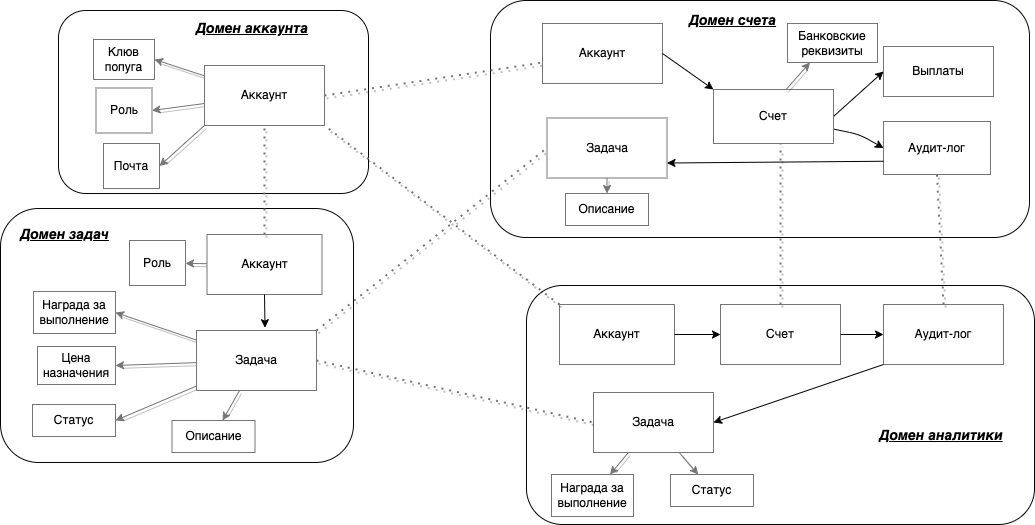

The diagram above was exported from draw.io. Its source (the exported page's mxGraphModel, read from the mxfile embedded in the PNG):
<mxGraphModel dx="698" dy="482" grid="0" gridSize="10" guides="1" tooltips="1" connect="1" arrows="1" fold="1" page="1" pageScale="1" pageWidth="827" pageHeight="1169" background="#ffffff" math="0" shadow="0">
  <root>
    <mxCell id="0" />
    <mxCell id="1" parent="0" />
    <mxCell id="46" value="" style="rounded=1;whiteSpace=wrap;html=1;fillColor=#FFF;strokeColor=#050505;" parent="1" vertex="1">
      <mxGeometry x="630" y="19" width="539" height="237" as="geometry" />
    </mxCell>
    <mxCell id="40" value="" style="rounded=1;whiteSpace=wrap;html=1;fillColor=#FFF;strokeColor=#050505;" parent="1" vertex="1">
      <mxGeometry x="140" y="227" width="353" height="254" as="geometry" />
    </mxCell>
    <mxCell id="39" value="" style="rounded=1;whiteSpace=wrap;html=1;fillColor=#FFF;strokeColor=#050505;align=right;" parent="1" vertex="1">
      <mxGeometry x="198" y="29" width="310" height="183" as="geometry" />
    </mxCell>
    <mxCell id="93" style="edgeStyle=none;html=1;entryX=1;entryY=0.5;entryDx=0;entryDy=0;shadow=1;strokeColor=#757575;fontSize=14;fontColor=#000000;fillColor=none;" parent="1" source="15" target="16" edge="1">
      <mxGeometry relative="1" as="geometry" />
    </mxCell>
    <mxCell id="94" style="edgeStyle=none;html=1;entryX=1;entryY=0.5;entryDx=0;entryDy=0;shadow=1;strokeColor=#757575;fontSize=14;fontColor=#000000;fillColor=none;" parent="1" source="15" target="17" edge="1">
      <mxGeometry relative="1" as="geometry" />
    </mxCell>
    <mxCell id="15" value="&lt;font color=&quot;#000000&quot;&gt;Аккаунт&lt;br&gt;&lt;/font&gt;" style="rounded=0;whiteSpace=wrap;html=1;strokeColor=#757575;fillColor=#FFFFFF;" parent="1" vertex="1">
      <mxGeometry x="344" y="84" width="120" height="60" as="geometry" />
    </mxCell>
    <mxCell id="16" value="&lt;font color=&quot;#000000&quot;&gt;Роль&lt;br&gt;&lt;/font&gt;" style="rounded=0;whiteSpace=wrap;html=1;strokeColor=#757575;fillColor=#FFFFFF;" parent="1" vertex="1">
      <mxGeometry x="235.5" y="106.5" width="56" height="45" as="geometry" />
    </mxCell>
    <mxCell id="17" value="&lt;font color=&quot;#000000&quot;&gt;Клюв попуга&lt;br&gt;&lt;/font&gt;" style="rounded=0;whiteSpace=wrap;html=1;strokeColor=#757575;fillColor=#FFFFFF;" parent="1" vertex="1">
      <mxGeometry x="233" y="58" width="61" height="40" as="geometry" />
    </mxCell>
    <mxCell id="95" style="edgeStyle=none;html=1;entryX=1;entryY=0.5;entryDx=0;entryDy=0;shadow=1;strokeColor=#757575;fontSize=14;fontColor=#000000;fillColor=none;" parent="1" source="21" target="36" edge="1">
      <mxGeometry relative="1" as="geometry" />
    </mxCell>
    <mxCell id="96" style="edgeStyle=none;html=1;entryX=1;entryY=0.5;entryDx=0;entryDy=0;shadow=1;strokeColor=#757575;fontSize=14;fontColor=#000000;fillColor=none;" parent="1" source="21" target="23" edge="1">
      <mxGeometry relative="1" as="geometry" />
    </mxCell>
    <mxCell id="97" style="edgeStyle=none;html=1;entryX=1;entryY=0.5;entryDx=0;entryDy=0;shadow=1;strokeColor=#757575;fontSize=14;fontColor=#000000;fillColor=none;" parent="1" source="21" target="22" edge="1">
      <mxGeometry relative="1" as="geometry" />
    </mxCell>
    <mxCell id="99" style="edgeStyle=none;html=1;shadow=1;strokeColor=#757575;fontSize=14;fontColor=#000000;fillColor=none;" parent="1" source="21" target="98" edge="1">
      <mxGeometry relative="1" as="geometry" />
    </mxCell>
    <mxCell id="21" value="&lt;font color=&quot;#000000&quot;&gt;Задача&lt;br&gt;&lt;/font&gt;" style="rounded=0;whiteSpace=wrap;html=1;strokeColor=#757575;fillColor=#FFFFFF;" parent="1" vertex="1">
      <mxGeometry x="336" y="349" width="120" height="60" as="geometry" />
    </mxCell>
    <mxCell id="22" value="&lt;font color=&quot;#000000&quot;&gt;Цена назначения&lt;br&gt;&lt;/font&gt;" style="rounded=0;whiteSpace=wrap;html=1;strokeColor=#757575;fillColor=#FFFFFF;" parent="1" vertex="1">
      <mxGeometry x="177" y="365" width="78" height="38" as="geometry" />
    </mxCell>
    <mxCell id="23" value="&lt;font color=&quot;#000000&quot;&gt;Награда за выполнение&lt;br&gt;&lt;/font&gt;" style="rounded=0;whiteSpace=wrap;html=1;strokeColor=#757575;fillColor=#FFFFFF;" parent="1" vertex="1">
      <mxGeometry x="173" y="310" width="82" height="42" as="geometry" />
    </mxCell>
    <mxCell id="31" style="edgeStyle=none;html=1;exitX=1;exitY=0.5;exitDx=0;exitDy=0;entryX=0;entryY=0.5;entryDx=0;entryDy=0;strokeColor=#000000;fontColor=#000000;fillColor=#000000;" parent="1" source="27" target="29" edge="1">
      <mxGeometry relative="1" as="geometry" />
    </mxCell>
    <mxCell id="32" style="edgeStyle=none;html=1;entryX=0;entryY=0.5;entryDx=0;entryDy=0;strokeColor=#000000;fontColor=#000000;fillColor=#000000;" parent="1" source="27" target="30" edge="1">
      <mxGeometry relative="1" as="geometry">
        <Array as="points">
          <mxPoint x="999" y="153" />
        </Array>
      </mxGeometry>
    </mxCell>
    <mxCell id="27" value="&lt;font color=&quot;#000000&quot;&gt;Счет&lt;br&gt;&lt;/font&gt;" style="rounded=0;whiteSpace=wrap;html=1;strokeColor=#757575;fillColor=#FFFFFF;" parent="1" vertex="1">
      <mxGeometry x="853" y="108" width="120" height="54" as="geometry" />
    </mxCell>
    <mxCell id="29" value="&lt;font color=&quot;#000000&quot;&gt;Выплаты&lt;br&gt;&lt;/font&gt;" style="rounded=0;whiteSpace=wrap;html=1;strokeColor=#757575;fillColor=#FFFFFF;" parent="1" vertex="1">
      <mxGeometry x="1023" y="65" width="110" height="50" as="geometry" />
    </mxCell>
    <mxCell id="30" value="&lt;font color=&quot;#000000&quot;&gt;Аудит-лог&lt;br&gt;&lt;/font&gt;" style="rounded=0;whiteSpace=wrap;html=1;strokeColor=#757575;fillColor=#FFFFFF;" parent="1" vertex="1">
      <mxGeometry x="1023" y="140" width="107" height="53" as="geometry" />
    </mxCell>
    <mxCell id="36" value="&lt;font color=&quot;#000000&quot;&gt;Статус&lt;br&gt;&lt;/font&gt;" style="rounded=0;whiteSpace=wrap;html=1;strokeColor=#757575;fillColor=#FFFFFF;" parent="1" vertex="1">
      <mxGeometry x="172" y="423" width="83" height="32" as="geometry" />
    </mxCell>
    <mxCell id="86" style="edgeStyle=none;html=1;shadow=1;strokeColor=#757575;fontSize=14;fontColor=#000000;fillColor=none;" parent="1" source="41" target="84" edge="1">
      <mxGeometry relative="1" as="geometry" />
    </mxCell>
    <mxCell id="41" value="&lt;font color=&quot;#000000&quot;&gt;Аккаунт&lt;br&gt;&lt;/font&gt;" style="rounded=0;whiteSpace=wrap;html=1;strokeColor=#757575;fillColor=#FFFFFF;" parent="1" vertex="1">
      <mxGeometry x="346.5" y="253" width="115" height="60" as="geometry" />
    </mxCell>
    <mxCell id="43" value="" style="edgeStyle=none;html=1;strokeColor=#000000;fontColor=#000000;fillColor=#000000;entryX=0.571;entryY=-0.047;entryDx=0;entryDy=0;exitX=0.5;exitY=1;exitDx=0;exitDy=0;entryPerimeter=0;" parent="1" source="41" target="21" edge="1">
      <mxGeometry relative="1" as="geometry">
        <mxPoint x="290" y="379.7368421052631" as="sourcePoint" />
        <mxPoint x="255" y="393" as="targetPoint" />
      </mxGeometry>
    </mxCell>
    <mxCell id="48" value="&lt;font color=&quot;#000000&quot;&gt;Аккаунт&lt;br&gt;&lt;/font&gt;" style="rounded=0;whiteSpace=wrap;html=1;strokeColor=#757575;fillColor=#FFFFFF;" parent="1" vertex="1">
      <mxGeometry x="682" y="42" width="120" height="60" as="geometry" />
    </mxCell>
    <mxCell id="51" value="" style="rounded=1;whiteSpace=wrap;html=1;fillColor=#FFF;strokeColor=#050505;" parent="1" vertex="1">
      <mxGeometry x="666" y="304" width="508" height="239" as="geometry" />
    </mxCell>
    <mxCell id="52" value="&lt;font color=&quot;#000000&quot;&gt;Аккаунт&lt;br&gt;&lt;/font&gt;" style="rounded=0;whiteSpace=wrap;html=1;strokeColor=#757575;fillColor=#FFFFFF;" parent="1" vertex="1">
      <mxGeometry x="699" y="323" width="115" height="60" as="geometry" />
    </mxCell>
    <mxCell id="101" style="edgeStyle=none;html=1;shadow=1;strokeColor=#757575;fontSize=14;fontColor=#000000;fillColor=none;" parent="1" source="54" target="100" edge="1">
      <mxGeometry relative="1" as="geometry" />
    </mxCell>
    <mxCell id="54" value="&lt;font color=&quot;#000000&quot;&gt;Задача&lt;br&gt;&lt;/font&gt;" style="rounded=0;whiteSpace=wrap;html=1;strokeColor=#757575;fillColor=#FFFFFF;" parent="1" vertex="1">
      <mxGeometry x="686.5" y="136.5" width="120" height="60" as="geometry" />
    </mxCell>
    <mxCell id="62" value="&lt;font color=&quot;#000000&quot;&gt;Счет&lt;br&gt;&lt;/font&gt;" style="rounded=0;whiteSpace=wrap;html=1;strokeColor=#757575;fillColor=#FFFFFF;" parent="1" vertex="1">
      <mxGeometry x="860" y="323" width="120" height="60" as="geometry" />
    </mxCell>
    <mxCell id="111" style="edgeStyle=none;html=1;shadow=1;strokeColor=#757575;fontSize=14;fontColor=#000000;fillColor=none;" parent="1" source="66" target="109" edge="1">
      <mxGeometry relative="1" as="geometry" />
    </mxCell>
    <mxCell id="112" style="edgeStyle=none;html=1;shadow=1;strokeColor=#757575;fontSize=14;fontColor=#000000;fillColor=none;" parent="1" source="66" target="110" edge="1">
      <mxGeometry relative="1" as="geometry" />
    </mxCell>
    <mxCell id="66" value="&lt;font color=&quot;#000000&quot;&gt;Задача&lt;br&gt;&lt;/font&gt;" style="rounded=0;whiteSpace=wrap;html=1;strokeColor=#757575;fillColor=#FFFFFF;" parent="1" vertex="1">
      <mxGeometry x="733" y="411" width="120" height="60" as="geometry" />
    </mxCell>
    <mxCell id="68" value="&lt;font color=&quot;#000000&quot;&gt;Аудит-лог&lt;br&gt;&lt;/font&gt;" style="rounded=0;whiteSpace=wrap;html=1;strokeColor=#757575;fillColor=#FFFFFF;" parent="1" vertex="1">
      <mxGeometry x="1023" y="323" width="120" height="60" as="geometry" />
    </mxCell>
    <mxCell id="72" value="" style="endArrow=none;dashed=1;html=1;dashPattern=1 3;strokeWidth=2;shadow=1;strokeColor=#757575;fillColor=none;exitX=1;exitY=0.5;exitDx=0;exitDy=0;" parent="1" source="15" target="48" edge="1">
      <mxGeometry width="50" height="50" relative="1" as="geometry">
        <mxPoint x="652" y="196" as="sourcePoint" />
        <mxPoint x="702" y="146" as="targetPoint" />
      </mxGeometry>
    </mxCell>
    <mxCell id="73" value="" style="endArrow=none;dashed=1;html=1;dashPattern=1 3;strokeWidth=2;shadow=1;strokeColor=#757575;fillColor=none;exitX=0.5;exitY=0;exitDx=0;exitDy=0;entryX=0.5;entryY=1;entryDx=0;entryDy=0;" parent="1" source="41" target="15" edge="1">
      <mxGeometry width="50" height="50" relative="1" as="geometry">
        <mxPoint x="474" y="124" as="sourcePoint" />
        <mxPoint x="682" y="101.49253731343276" as="targetPoint" />
      </mxGeometry>
    </mxCell>
    <mxCell id="74" value="" style="endArrow=none;dashed=1;html=1;dashPattern=1 3;strokeWidth=2;shadow=1;strokeColor=#757575;fillColor=none;exitX=0;exitY=0;exitDx=0;exitDy=0;entryX=1;entryY=1;entryDx=0;entryDy=0;" parent="1" source="52" target="15" edge="1">
      <mxGeometry width="50" height="50" relative="1" as="geometry">
        <mxPoint x="414" y="263" as="sourcePoint" />
        <mxPoint x="414" y="154" as="targetPoint" />
      </mxGeometry>
    </mxCell>
    <mxCell id="75" value="" style="endArrow=none;dashed=1;html=1;dashPattern=1 3;strokeWidth=2;shadow=1;strokeColor=#757575;fillColor=none;exitX=1;exitY=0;exitDx=0;exitDy=0;entryX=0;entryY=0.5;entryDx=0;entryDy=0;" parent="1" source="21" target="54" edge="1">
      <mxGeometry width="50" height="50" relative="1" as="geometry">
        <mxPoint x="709" y="333" as="sourcePoint" />
        <mxPoint x="474" y="154" as="targetPoint" />
      </mxGeometry>
    </mxCell>
    <mxCell id="76" value="" style="endArrow=none;dashed=1;html=1;dashPattern=1 3;strokeWidth=2;shadow=1;strokeColor=#757575;fillColor=none;exitX=1;exitY=0.5;exitDx=0;exitDy=0;entryX=0;entryY=0.5;entryDx=0;entryDy=0;" parent="1" source="21" target="66" edge="1">
      <mxGeometry width="50" height="50" relative="1" as="geometry">
        <mxPoint x="466" y="359" as="sourcePoint" />
        <mxPoint x="699" y="186" as="targetPoint" />
      </mxGeometry>
    </mxCell>
    <mxCell id="77" value="" style="endArrow=none;dashed=1;html=1;dashPattern=1 3;strokeWidth=2;shadow=1;strokeColor=#757575;fillColor=none;entryX=0.559;entryY=1.008;entryDx=0;entryDy=0;entryPerimeter=0;exitX=0.5;exitY=0;exitDx=0;exitDy=0;" parent="1" source="62" target="27" edge="1">
      <mxGeometry width="50" height="50" relative="1" as="geometry">
        <mxPoint x="873" y="277" as="sourcePoint" />
        <mxPoint x="923" y="227" as="targetPoint" />
      </mxGeometry>
    </mxCell>
    <mxCell id="78" value="" style="endArrow=none;dashed=1;html=1;dashPattern=1 3;strokeWidth=2;shadow=1;strokeColor=#757575;fillColor=none;entryX=0.5;entryY=1;entryDx=0;entryDy=0;exitX=0.5;exitY=0;exitDx=0;exitDy=0;" parent="1" source="68" target="30" edge="1">
      <mxGeometry width="50" height="50" relative="1" as="geometry">
        <mxPoint x="930" y="333" as="sourcePoint" />
        <mxPoint x="927.0800000000004" y="125.48000000000002" as="targetPoint" />
      </mxGeometry>
    </mxCell>
    <mxCell id="79" value="&lt;font style=&quot;font-size: 14px;&quot; color=&quot;#000000&quot;&gt;&lt;b&gt;&lt;i&gt;&lt;u&gt;Домен задач&lt;/u&gt;&lt;/i&gt;&lt;/b&gt;&lt;/font&gt;" style="text;strokeColor=none;align=center;fillColor=none;html=1;verticalAlign=middle;whiteSpace=wrap;rounded=0;" parent="1" vertex="1">
      <mxGeometry x="150" y="238" width="109" height="30" as="geometry" />
    </mxCell>
    <mxCell id="81" value="&lt;font style=&quot;font-size: 14px;&quot; color=&quot;#000000&quot;&gt;&lt;b&gt;&lt;i&gt;&lt;u&gt;Домен аналитики&lt;/u&gt;&lt;/i&gt;&lt;/b&gt;&lt;/font&gt;" style="text;strokeColor=none;align=center;fillColor=none;html=1;verticalAlign=middle;whiteSpace=wrap;rounded=0;" parent="1" vertex="1">
      <mxGeometry x="1011" y="439" width="140" height="30" as="geometry" />
    </mxCell>
    <mxCell id="82" value="&lt;font style=&quot;font-size: 14px;&quot; color=&quot;#000000&quot;&gt;&lt;b&gt;&lt;i&gt;&lt;u&gt;Домен счета&lt;/u&gt;&lt;/i&gt;&lt;/b&gt;&lt;/font&gt;" style="text;strokeColor=none;align=center;fillColor=none;html=1;verticalAlign=middle;whiteSpace=wrap;rounded=0;" parent="1" vertex="1">
      <mxGeometry x="818" y="24" width="109" height="30" as="geometry" />
    </mxCell>
    <mxCell id="83" value="&lt;font style=&quot;font-size: 14px;&quot; color=&quot;#000000&quot;&gt;&lt;b&gt;&lt;i&gt;&lt;u&gt;Домен аккаунта&lt;/u&gt;&lt;/i&gt;&lt;/b&gt;&lt;/font&gt;" style="text;strokeColor=none;align=center;fillColor=none;html=1;verticalAlign=middle;whiteSpace=wrap;rounded=0;" parent="1" vertex="1">
      <mxGeometry x="332" y="32" width="120" height="30" as="geometry" />
    </mxCell>
    <mxCell id="84" value="&lt;font color=&quot;#000000&quot;&gt;Роль&lt;br&gt;&lt;/font&gt;" style="rounded=0;whiteSpace=wrap;html=1;strokeColor=#757575;fillColor=#FFFFFF;" parent="1" vertex="1">
      <mxGeometry x="269" y="259" width="56" height="45" as="geometry" />
    </mxCell>
    <mxCell id="98" value="&lt;font color=&quot;#000000&quot;&gt;Описание&lt;br&gt;&lt;/font&gt;" style="rounded=0;whiteSpace=wrap;html=1;strokeColor=#757575;fillColor=#FFFFFF;" parent="1" vertex="1">
      <mxGeometry x="311.5" y="439" width="83" height="32" as="geometry" />
    </mxCell>
    <mxCell id="100" value="&lt;font color=&quot;#000000&quot;&gt;Описание&lt;br&gt;&lt;/font&gt;" style="rounded=0;whiteSpace=wrap;html=1;strokeColor=#757575;fillColor=#FFFFFF;" parent="1" vertex="1">
      <mxGeometry x="705" y="212" width="83" height="32" as="geometry" />
    </mxCell>
    <mxCell id="103" style="edgeStyle=none;html=1;entryX=1;entryY=0.75;entryDx=0;entryDy=0;strokeColor=#000000;fontColor=#000000;fillColor=#000000;exitX=0;exitY=0.75;exitDx=0;exitDy=0;" parent="1" source="30" target="54" edge="1">
      <mxGeometry relative="1" as="geometry">
        <mxPoint x="983" y="153.47674418604652" as="sourcePoint" />
        <mxPoint x="1033" y="176.5" as="targetPoint" />
        <Array as="points" />
      </mxGeometry>
    </mxCell>
    <mxCell id="104" style="edgeStyle=none;html=1;exitX=1;exitY=0.5;exitDx=0;exitDy=0;entryX=0;entryY=0;entryDx=0;entryDy=0;strokeColor=#000000;fontColor=#000000;fillColor=#000000;" parent="1" source="48" target="27" edge="1">
      <mxGeometry relative="1" as="geometry">
        <mxPoint x="983" y="131.5" as="sourcePoint" />
        <mxPoint x="1033" y="95" as="targetPoint" />
      </mxGeometry>
    </mxCell>
    <mxCell id="105" style="edgeStyle=none;html=1;exitX=1;exitY=0.5;exitDx=0;exitDy=0;entryX=0;entryY=0.5;entryDx=0;entryDy=0;strokeColor=#000000;fontColor=#000000;fillColor=#000000;" parent="1" source="52" target="62" edge="1">
      <mxGeometry relative="1" as="geometry">
        <mxPoint x="993" y="141.5" as="sourcePoint" />
        <mxPoint x="1043" y="105" as="targetPoint" />
      </mxGeometry>
    </mxCell>
    <mxCell id="106" style="edgeStyle=none;html=1;exitX=0;exitY=1;exitDx=0;exitDy=0;entryX=1;entryY=0.5;entryDx=0;entryDy=0;strokeColor=#000000;fontColor=#000000;fillColor=#000000;" parent="1" source="68" target="66" edge="1">
      <mxGeometry relative="1" as="geometry">
        <mxPoint x="912" y="552.5" as="sourcePoint" />
        <mxPoint x="962" y="516" as="targetPoint" />
      </mxGeometry>
    </mxCell>
    <mxCell id="107" style="edgeStyle=none;html=1;exitX=1;exitY=0.5;exitDx=0;exitDy=0;entryX=0;entryY=0.5;entryDx=0;entryDy=0;strokeColor=#000000;fontColor=#000000;fillColor=#000000;" parent="1" source="62" target="68" edge="1">
      <mxGeometry relative="1" as="geometry">
        <mxPoint x="922" y="562.5" as="sourcePoint" />
        <mxPoint x="972" y="526" as="targetPoint" />
      </mxGeometry>
    </mxCell>
    <mxCell id="109" value="&lt;font color=&quot;#000000&quot;&gt;Награда за выполнение&lt;br&gt;&lt;/font&gt;" style="rounded=0;whiteSpace=wrap;html=1;strokeColor=#757575;fillColor=#FFFFFF;" parent="1" vertex="1">
      <mxGeometry x="691" y="493" width="82" height="42" as="geometry" />
    </mxCell>
    <mxCell id="110" value="&lt;font color=&quot;#000000&quot;&gt;Статус&lt;br&gt;&lt;/font&gt;" style="rounded=0;whiteSpace=wrap;html=1;strokeColor=#757575;fillColor=#FFFFFF;" parent="1" vertex="1">
      <mxGeometry x="810" y="493" width="83" height="32" as="geometry" />
    </mxCell>
    <mxCell id="113" value="&lt;font color=&quot;#000000&quot;&gt;Банковские реквизиты&lt;br&gt;&lt;/font&gt;" style="rounded=0;whiteSpace=wrap;html=1;strokeColor=#757575;fillColor=#FFFFFF;" vertex="1" parent="1">
      <mxGeometry x="927" y="42" width="90" height="39" as="geometry" />
    </mxCell>
    <mxCell id="115" value="&lt;font color=&quot;#000000&quot;&gt;Почта&lt;br&gt;&lt;/font&gt;" style="rounded=0;whiteSpace=wrap;html=1;strokeColor=#757575;fillColor=#FFFFFF;" vertex="1" parent="1">
      <mxGeometry x="243" y="162" width="56" height="45" as="geometry" />
    </mxCell>
    <mxCell id="116" style="edgeStyle=none;html=1;entryX=1;entryY=0.5;entryDx=0;entryDy=0;shadow=1;strokeColor=#757575;fontSize=14;fontColor=#000000;fillColor=none;exitX=0;exitY=1;exitDx=0;exitDy=0;" edge="1" parent="1" source="15" target="115">
      <mxGeometry relative="1" as="geometry">
        <mxPoint x="354" y="132" as="sourcePoint" />
        <mxPoint x="301.5" y="139" as="targetPoint" />
      </mxGeometry>
    </mxCell>
    <mxCell id="117" style="edgeStyle=none;html=1;entryX=0.25;entryY=1;entryDx=0;entryDy=0;shadow=1;strokeColor=#757575;fontSize=14;fontColor=#000000;fillColor=none;exitX=0.607;exitY=-0.006;exitDx=0;exitDy=0;exitPerimeter=0;" edge="1" parent="1" source="27" target="113">
      <mxGeometry relative="1" as="geometry">
        <mxPoint x="919" y="108" as="sourcePoint" />
        <mxPoint x="874" y="148.5" as="targetPoint" />
      </mxGeometry>
    </mxCell>
  </root>
</mxGraphModel>